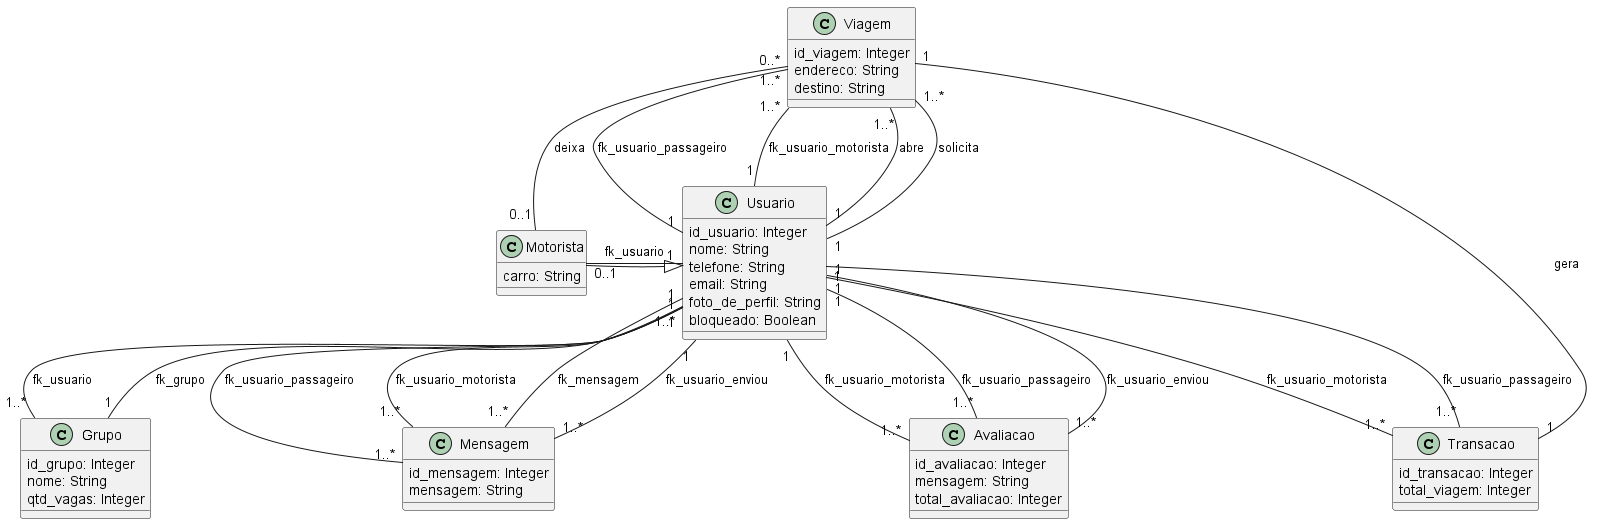

The diagram above was rendered by PlantUML. Its source (embedded in the PNG):
@startuml "model"

class Usuario {
    id_usuario: Integer
    nome: String
    telefone: String
    email: String
    foto_de_perfil: String
    bloqueado: Boolean
}

class Motorista {
    carro: String
}

class Grupo {
    id_grupo: Integer
    nome: String
    qtd_vagas: Integer
}

class Mensagem {
    id_mensagem: Integer
    mensagem: String
}

class Avaliacao {
    id_avaliacao: Integer
    mensagem: String
    total_avaliacao: Integer
}

class Viagem {
    id_viagem: Integer
    endereco: String
    destino: String
}

class Transacao {
    id_transacao: Integer
    total_viagem: Integer
}

Usuario "1" -down- "1..*" Grupo : fk_usuario
Grupo "1" -down- "1..*" Usuario : fk_grupo

Usuario "1" -down- "1..*" Avaliacao : fk_usuario_motorista
Usuario "1" -down- "1..*" Avaliacao : fk_usuario_passageiro
Usuario "1" -down- "1..*" Avaliacao : fk_usuario_enviou

Usuario "1" -down- "1..*" Mensagem : fk_usuario_passageiro
Usuario "1" -down- "1..*" Mensagem : fk_usuario_motorista
Usuario "1" -down- "1..*" Mensagem : fk_mensagem
Usuario "1" -down- "1..*" Mensagem : fk_usuario_enviou

Usuario "1" -down- "1..*" Viagem : fk_usuario_passageiro
Usuario "1" -down- "1..*" Viagem : fk_usuario_motorista

Usuario "1" -down- "1..*" Transacao : fk_usuario_passageiro
Usuario "1" -down- "1..*" Transacao : fk_usuario_motorista

Motorista "0..1" -left- "1" Usuario : fk_usuario
Motorista "0..1" -left- "0..*" Viagem : deixa

Motorista --|> Usuario

Transacao "1" -right- "1" Viagem : gera

Usuario "1" -down- "1..*" Viagem : abre
Usuario "1" -down- "1..*" Viagem : solicita

@enduml